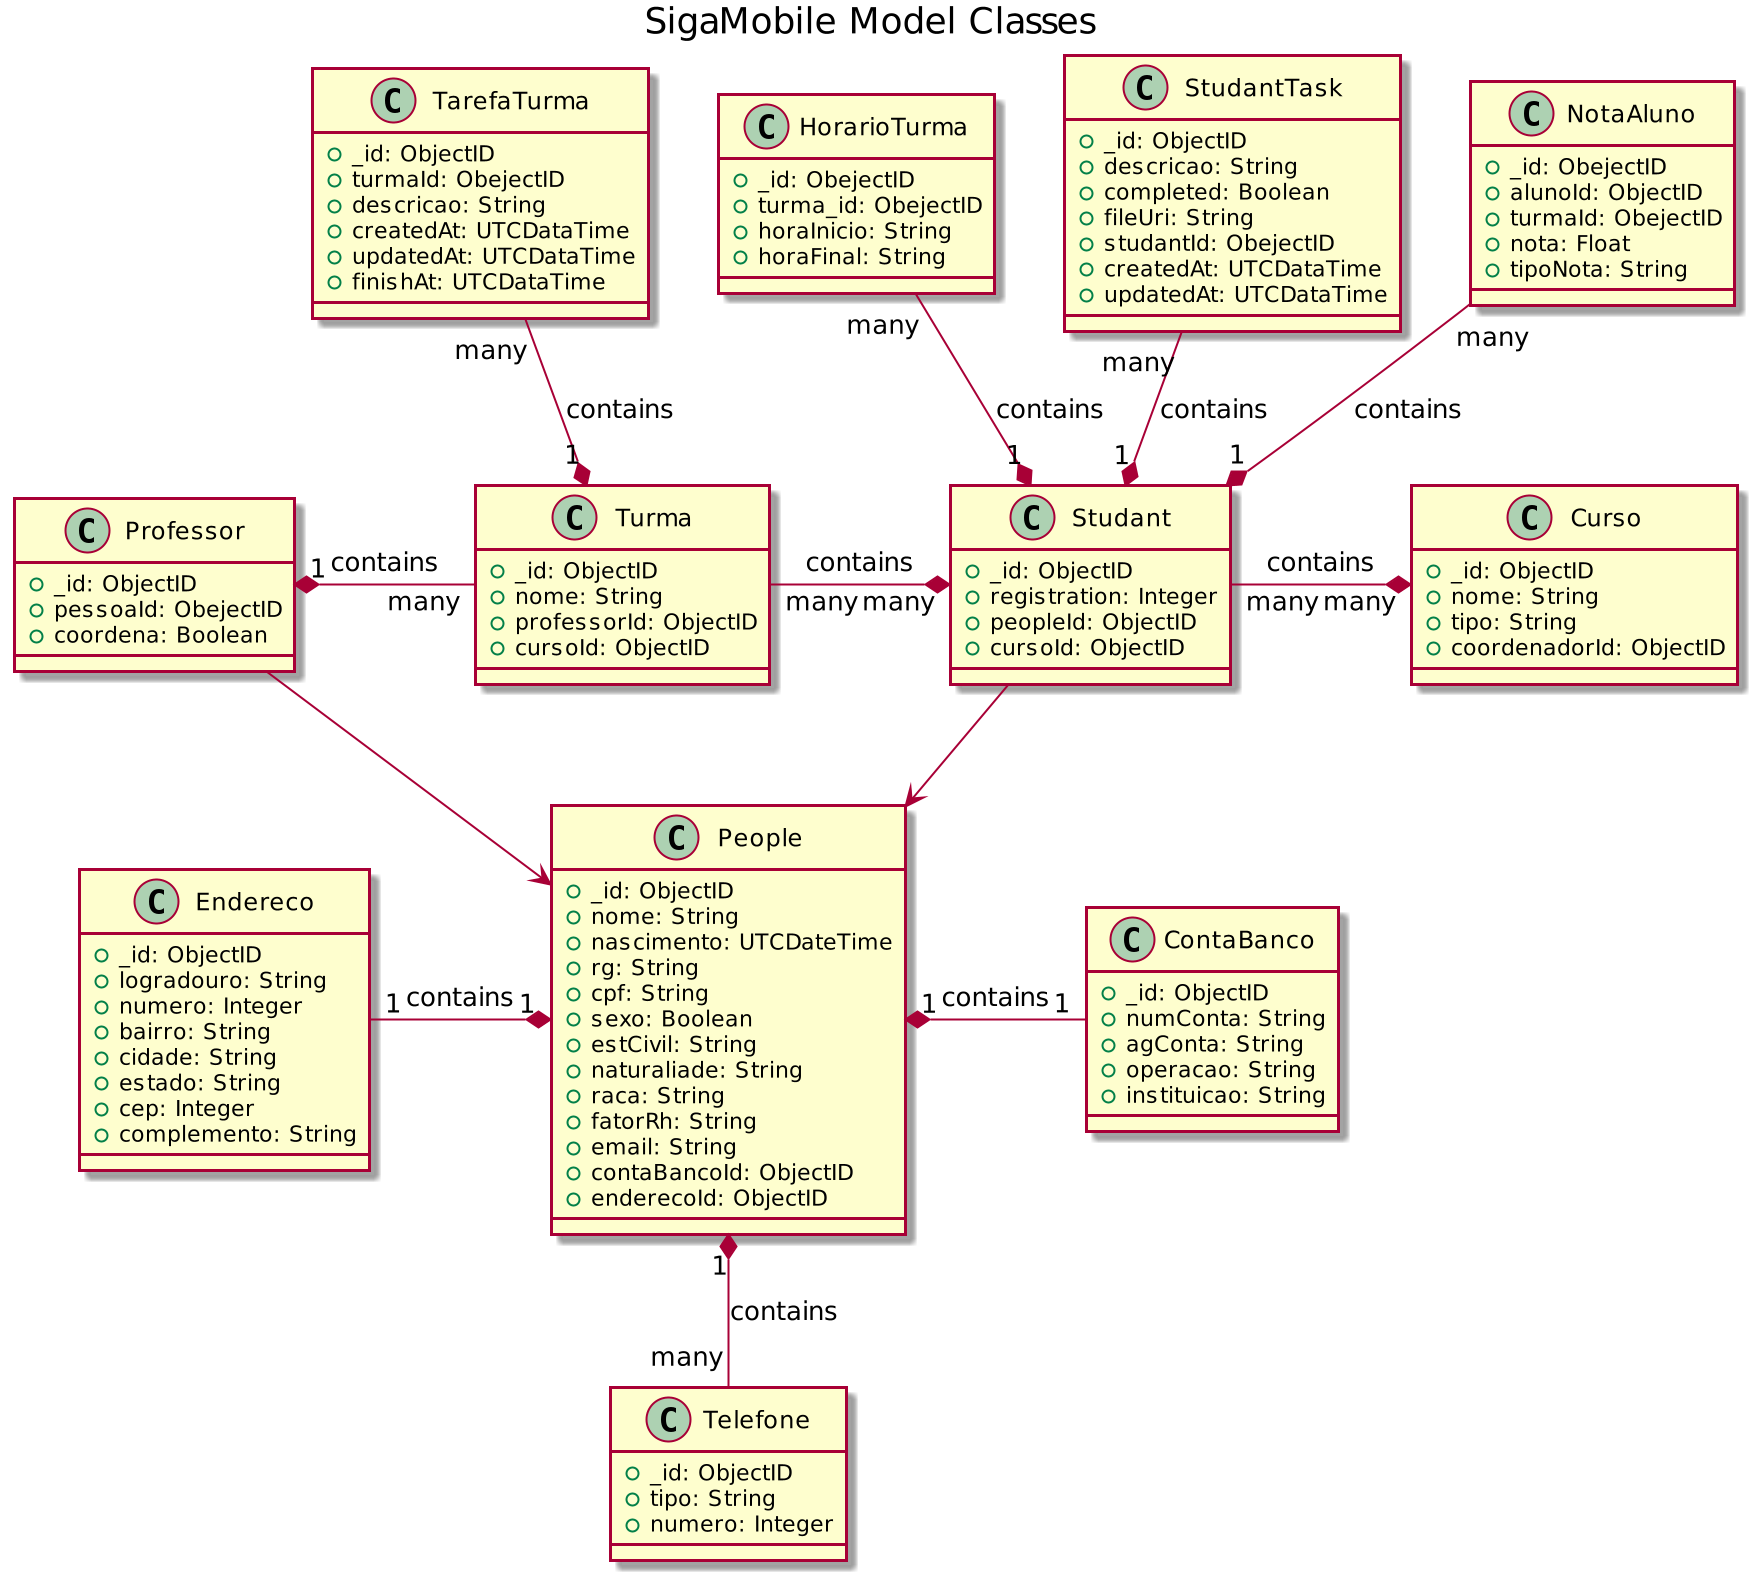

The diagram above was rendered by PlantUML. Its source (embedded in the PNG):
@startuml
scale 2
skinparam PackageStyle rect

title SigaMobile Model Classes
' em sexo true é masculino e false é feminino
class People{
    + _id: ObjectID
    + nome: String
    + nascimento: UTCDateTime
    + rg: String
    + cpf: String
    + sexo: Boolean
    + estCivil: String
    + naturaliade: String
    + raca: String
    + fatorRh: String
    + email: String
    + contaBancoId: ObjectID
    + enderecoId: ObjectID
}

class ContaBanco{
    + _id: ObjectID
    + numConta: String
    + agConta: String
    + operacao: String
    + instituicao: String
}

class Endereco{
    + _id: ObjectID
    + logradouro: String
    + numero: Integer
    + bairro: String
    + cidade: String
    + estado: String
    + cep: Integer
    + complemento: String
}

class Telefone{
    + _id: ObjectID
    + tipo: String
    + numero: Integer
}

class Studant{
    + _id: ObjectID
    + registration: Integer
    + peopleId: ObjectID
    + cursoId: ObjectID
}

class Professor{
    + _id: ObjectID
    + pessoaId: ObejectID
    + coordena: Boolean
}

' tipo pode ser Graduação, Técnico, Ensino Médio, etc...
class Curso{
    + _id: ObjectID
    + nome: String
    + tipo: String
    + coordenadorId: ObjectID
}

' aqui Turma é igual a Disciplina
class Turma{
    + _id: ObjectID
    + nome: String
    + professorId: ObjectID
    + cursoId: ObjectID
}

' aqui tipo_nota é AV1, AV2 e PF
class NotaAluno{
    + _id: ObejectID
    + alunoId: ObjectID
    + turmaId: ObejectID
    + nota: Float
    + tipoNota: String
}

class HorarioTurma{
    + _id: ObejectID
    + turma_id: ObejectID
    + horaInicio: String
    + horaFinal: String
}

class TarefaTurma{
    + _id: ObjectID
    + turmaId: ObejectID
    + descricao: String
    + createdAt: UTCDataTime
    + updatedAt: UTCDataTime
    + finishAt: UTCDataTime
}

class StudantTask{
    + _id: ObjectID
    + descricao: String
    + completed: Boolean
    + fileUri: String
    + studantId: ObejectID
    + createdAt: UTCDataTime
    + updatedAt: UTCDataTime
}

Studant -down-> People
Professor -down-> People

People "1" *-right- "1" ContaBanco: contains
People "1" *-left- "1" Endereco: contains
People "1" *-down- "many" Telefone: contains
Professor "1" *-right- "many" Turma: contains
Studant "many" *-left- "many" Turma: contains
Studant "1" *-up- "many" NotaAluno: contains
Studant "1" *-up- "many" StudantTask: contains
Studant "1" *-up- "many" HorarioTurma: contains
Turma "1" *-up- "many" TarefaTurma: contains
Curso "many" *-left- "many" Studant: contains

newpage
title SigaMobile Controllers
class LoginController{

}

class HistoricoEscolarController{

}

class DadosPessoaisController{

}

class AlunoNotasController{

}


@enduml